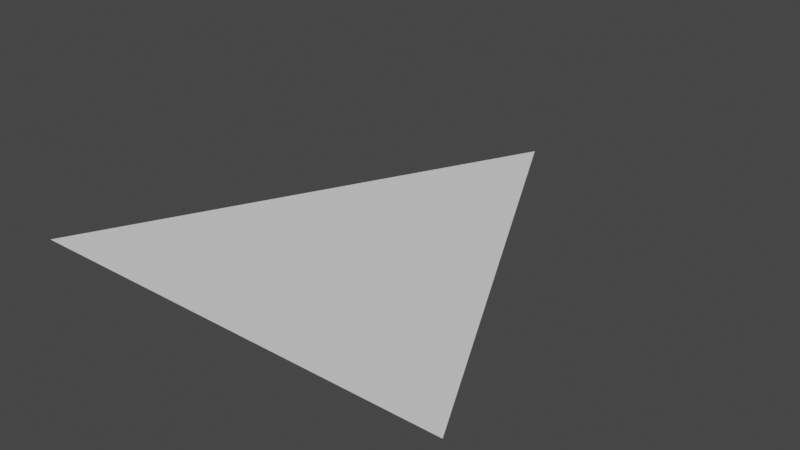 # Source: tri.blend  (saved by Blender 2.80.75; exported with 4.5.12 LTS)
import bpy
from mathutils import Matrix  # noqa: F401  (used for matrix-valued properties, if any)

bpy.ops.wm.read_factory_settings(use_empty=True)
scene = bpy.context.scene
scene.name = 'Scene'

# ---- collections
col_collection = bpy.data.collections.new('Collection'); scene.collection.children.link(col_collection)

# ---- world
world_world = bpy.data.worlds.new('World'); scene.world = world_world
world_world.use_nodes = True; world_world.node_tree.nodes.clear()
_N = world_world.node_tree.nodes; _L = world_world.node_tree.links
n0 = _N.new('ShaderNodeOutputWorld'); n0.name = 'World Output'; n0.location = (300, 300)
n1 = _N.new('ShaderNodeBackground'); n1.name = 'Background'; n1.location = (10, 300)
n1.inputs[0].default_value = (0.05088, 0.05088, 0.05088, 1.0)
_L.new(n1.outputs[0], n0.inputs[0])
n0.is_active_output = True
world_world.color = (0.05088, 0.05088, 0.05088)
world_world.use_sun_shadow = False
world_world.sun_shadow_jitter_overblur = 0.0

# ---- meshes
me_plane = bpy.data.meshes.new('Plane')
me_plane.from_pydata([(-1.0, -0.6667, 0.0), (1.0, -0.6667, 0.0), (0.0, 1.333, 0.0)], [], [(0, 1, 2)])
_uv = me_plane.uv_layers.new(name='UVMap')
_uv.uv.foreach_set('vector', [0.0, 0.0, 1.0, 0.0, 0.0, 1.0])
me_plane.use_remesh_preserve_volume = False
me_plane.use_remesh_preserve_attributes = False
me_plane.use_mirror_vertex_groups = False
me_plane.update()

# ---- objects
ob_triangle = bpy.data.objects.new('triangle', me_plane)

# ---- transforms, parenting, visibility, modifiers, constraints
ob_triangle.location = (0.0, 0.0, 0.0)
ob_triangle.lineart.crease_threshold = 0.0

# ---- collection membership
col_collection.objects.link(ob_triangle)

# ---- scene / render settings (as saved in the file)
scene.frame_start = 1; scene.frame_end = 250; scene.frame_set(1)
scene.render.engine = 'BLENDER_EEVEE_NEXT'
scene.cycles.use_denoising = False
scene.cycles.samples = 128
scene.cycles.sampling_pattern = 'TABULATED_SOBOL'
scene.cycles.use_adaptive_sampling = False
scene.cycles.use_light_tree = False
scene.view_settings.view_transform = 'Filmic'
bpy.context.view_layer.update()

# ---- added for rendering (the .blend has no active camera and no usable light): camera, sun
cam_auto = bpy.data.cameras.new('AutoCamera')
cam_auto.lens = 50.0
cam_auto.sensor_width = 36.0
cam_auto.clip_end = 1000.0
ob_auto_camera = bpy.data.objects.new('AutoCamera', cam_auto)
scene.collection.objects.link(ob_auto_camera)
ob_auto_camera.location = (2.61693, -2.80698, 2.09354)
ob_auto_camera.rotation_euler = (1.09748, -7.21219e-08, 0.694738)
scene.camera = ob_auto_camera
light_auto_sun = bpy.data.lights.new('AutoSun', 'SUN')
light_auto_sun.energy = 3.0
light_auto_sun.angle = 0.0523599
ob_auto_sun = bpy.data.objects.new('AutoSun', light_auto_sun)
scene.collection.objects.link(ob_auto_sun)
ob_auto_sun.rotation_euler = (0.872665, 0.174533, 0.523599)
bpy.context.view_layer.update()
